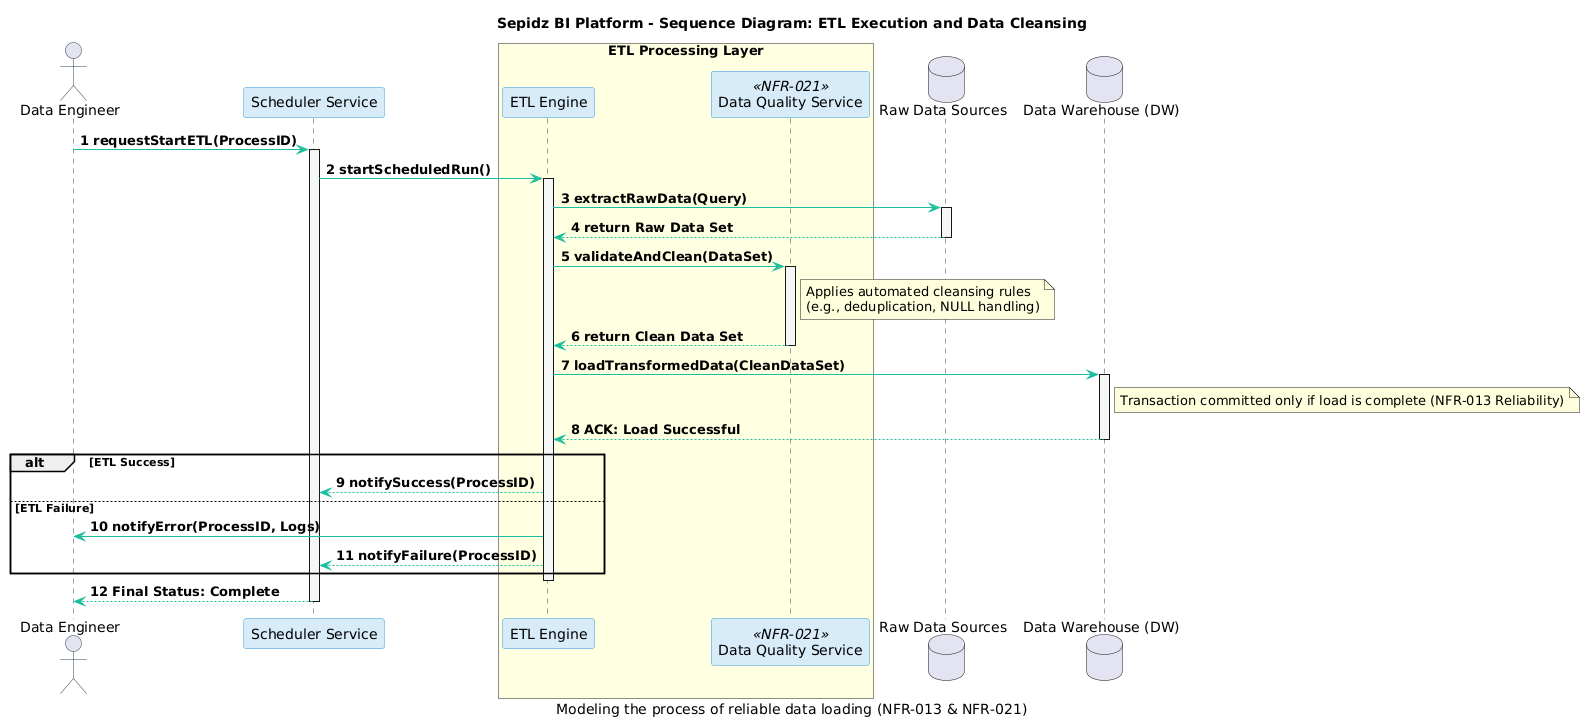

The diagram above was rendered by PlantUML. Its source (embedded in the PNG):
@startuml
' ----------------------------------------------------
' Global Style Configuration (تنظیمات ظاهری)
' ----------------------------------------------------
skinparam style strict
skinparam shadowing false

skinparam sequence {
    LifeLineBorderColor #2C3E50
    LifeLineBackgroundColor #F4F6F6
    ArrowColor #1ABC9C
    ActorBorderColor #2C3E50
    ParticipantBorderColor #3498DB
    ParticipantBackgroundColor #D6EAF8
}

title **Sepidz BI Platform - Sequence Diagram: ETL Execution and Data Cleansing**
caption Modeling the process of reliable data loading (NFR-013 & NFR-021)

' ----------------------------------------------------
' PARTICIPANTS (شرکتکنندگان)
' ----------------------------------------------------
actor "Data Engineer" as Engineer
participant "Scheduler Service" as Scheduler
box "ETL Processing Layer" #LightYellow
    participant "ETL Engine" as ETL
    participant "Data Quality Service" as DQS <<NFR-021>>
end box
database "Raw Data Sources" as RDS
database "Data Warehouse (DW)" as DW

' ----------------------------------------------------
' SEQUENCE (توالی)
' ----------------------------------------------------
autonumber
Engineer -> Scheduler : **requestStartETL(ProcessID)**
activate Scheduler

Scheduler -> ETL : **startScheduledRun()**
activate ETL

' 1. Extraction Phase
ETL -> RDS : **extractRawData(Query)**
activate RDS
RDS --> ETL : **return Raw Data Set**
deactivate RDS

' 2. Transformation & Cleansing Phase (NFR-021)
ETL -> DQS : **validateAndClean(DataSet)**
activate DQS
    note right of DQS
        Applies automated cleansing rules
        (e.g., deduplication, NULL handling)
    end note
DQS --> ETL : **return Clean Data Set**
deactivate DQS

' 3. Loading Phase (NFR-013)
ETL -> DW : **loadTransformedData(CleanDataSet)**
activate DW
    note right of DW
        Transaction committed only if load is complete (NFR-013 Reliability)
    end note
DW --> ETL : **ACK: Load Successful**
deactivate DW

alt ETL Success
    ETL --> Scheduler : **notifySuccess(ProcessID)**
else ETL Failure
    ETL -> Engineer : **notifyError(ProcessID, Logs)**
    ETL --> Scheduler : **notifyFailure(ProcessID)**
end

deactivate ETL
Scheduler --> Engineer : **Final Status: Complete**
deactivate Scheduler
@enduml